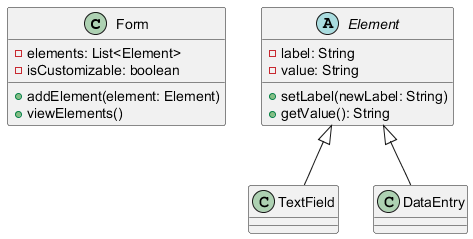

The diagram above was rendered by PlantUML. Its source (embedded in the PNG):
@startuml
   class Form {
       - elements: List<Element>
       - isCustomizable: boolean

       + addElement(element: Element)
       + viewElements()
   }

   abstract class Element {
       - label: String
       - value: String

       + setLabel(newLabel: String)
       + getValue(): String
   }

   class TextField extends Element {}
   class DataEntry extends Element {}
   @enduml